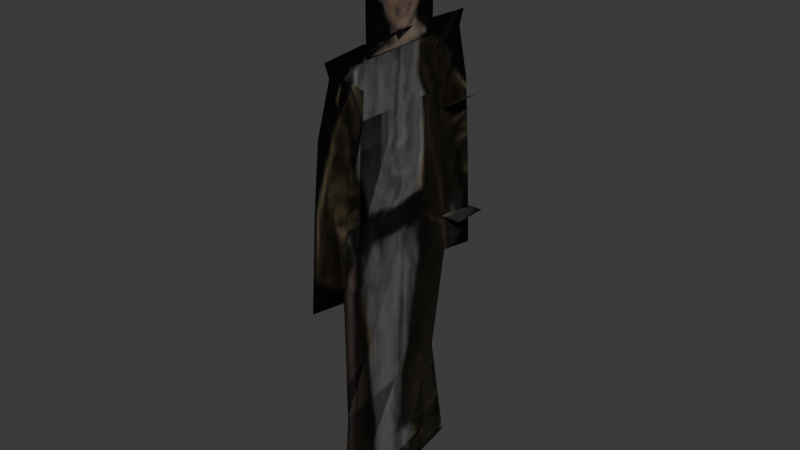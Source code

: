 # Source: person.blend  (saved by Blender 4.1.24; exported with 4.5.12 LTS)
import bpy
from mathutils import Matrix  # noqa: F401  (used for matrix-valued properties, if any)

bpy.ops.wm.read_factory_settings(use_empty=True)
scene = bpy.context.scene
scene.name = 'Scene'

# ---- images (referenced by path relative to the original .blend; pixels are not part of the script)
import os
ASSET_DIR = os.environ.get("B2B_ASSET_DIR", "")  # directory of the original .blend (textures are referenced by path, not embedded)
HERE = os.path.dirname(os.path.abspath(__file__))  # packed textures are extracted next to this script under _unpacked/

def load_image(name, relpath, width, height, colorspace="sRGB"):
    """Load a texture the original file referenced (path relative to the .blend, or extracted next to this script)."""
    p = next((c for c in (os.path.join(HERE, relpath), os.path.join(ASSET_DIR, relpath)) if relpath and os.path.exists(c)), "")
    if p:
        img = bpy.data.images.load(p, check_existing=True)
        img.name = name
    else:  # same state as the original file: an image datablock whose file is absent (Cycles renders it pink)
        img = bpy.data.images.new(name, width, height)
        img.source = "FILE"
        img.filepath = "//" + (relpath or name)
    img.colorspace_settings.name = colorspace
    return img
img_bodyc_png = load_image('bodyc.png', '_unpacked/bodyc.88b96ec7.png', 64, 128, 'sRGB')
img_headcf_png = load_image('headcf.png', '_unpacked/headcf.fbc07c3e.png', 32, 32, 'sRGB')

# ---- materials (node trees are filled in below, after node groups)
mat_body_png = bpy.data.materials.new('body.png')
mat_body_png.use_transparent_shadow = False
mat_body_png.specular_color = (0.0, 0.0, 0.0)
mat_head_png = bpy.data.materials.new('head.png')
mat_head_png.use_transparent_shadow = False
mat_head_png.specular_color = (0.0, 0.0, 0.0)

# ---- material node trees
mat_body_png.use_nodes = True; mat_body_png.node_tree.nodes.clear()
_N = mat_body_png.node_tree.nodes; _L = mat_body_png.node_tree.links
n0 = _N.new('ShaderNodeTexImage'); n0.name = 'Image Texture'; n0.location = (0, 0)
n0.image = img_bodyc_png
n1 = _N.new('ShaderNodeBsdfPrincipled'); n1.name = 'Principled BSDF'; n1.location = (290, 0)
n2 = _N.new('ShaderNodeOutputMaterial'); n2.name = 'Material Output'; n2.location = (580, 0)
_L.new(n1.outputs[0], n2.inputs[0])
_L.new(n0.outputs[0], n1.inputs[0])
n2.is_active_output = True
mat_head_png.use_nodes = True; mat_head_png.node_tree.nodes.clear()
_N = mat_head_png.node_tree.nodes; _L = mat_head_png.node_tree.links
n0 = _N.new('ShaderNodeTexImage'); n0.name = 'Image Texture'; n0.location = (0, 0)
n0.image = img_headcf_png
n1 = _N.new('ShaderNodeBsdfPrincipled'); n1.name = 'Principled BSDF'; n1.location = (290, 0)
n2 = _N.new('ShaderNodeOutputMaterial'); n2.name = 'Material Output'; n2.location = (580, 0)
_L.new(n1.outputs[0], n2.inputs[0])
_L.new(n0.outputs[0], n1.inputs[0])
n2.is_active_output = True

# ---- world
world_world = bpy.data.worlds.new('World'); scene.world = world_world
world_world.use_nodes = True; world_world.node_tree.nodes.clear()
_N = world_world.node_tree.nodes; _L = world_world.node_tree.links
n0 = _N.new('ShaderNodeOutputWorld'); n0.name = 'World Output'; n0.location = (300, 300)
n1 = _N.new('ShaderNodeBackground'); n1.name = 'Background'; n1.location = (10, 300)
n1.inputs[0].default_value = (0.05088, 0.05088, 0.05088, 1.0)
_L.new(n1.outputs[0], n0.inputs[0])
n0.is_active_output = True
world_world.color = (0.05088, 0.05088, 0.05088)
world_world.use_sun_shadow = False
world_world.sun_shadow_jitter_overblur = 0.0

# ---- meshes
me_man_ms3d_m = bpy.data.meshes.new('man.ms3d.m')
me_man_ms3d_m.from_pydata([(0.7295, 7.675, 34.24), (0.7032, 2.927, 33.75), (-0.3935, -9.014, 20.11), (0.349, -6.155, 20.14), (0.8543, -4.521, 34.28), (0.7456, -9.014, 34.25), (1.421, 7.675, 20.07), (0.6542, 5.316, 19.97), (0.7773, 3.315, 38.73), (0.9727, -4.245, 38.73), (0.9727, -4.245, 49.27), (0.7773, 3.315, 49.27), (0.9727, -4.245, 49.27), (0.9727, -4.245, 38.73), (0.7773, 3.315, 38.73), (0.7773, 3.315, 49.27), (0.6668, 6.422, 39.85), (0.5507, -0.5973, 20.14), (0.349, -6.441, 20.14), (0.7929, -0.7151, 34.31), (0.7397, 4.236, 34.33), (0.6542, 5.511, 20.08), (0.8941, -0.7151, 40.0), (0.6303, 7.26, 39.83), (0.7397, 4.918, 34.22), (0.7479, -6.348, 34.29), (1.174, -8.59, 39.72), (1.067, -7.65, 39.73), (0.7479, -5.666, 34.29), (0.4726, -0.5384, 0.05156), (1.407, -8.318, 0.0879), (0.393, -0.5384, 10.27), (0.5507, -0.5616, 21.59), (1.032, -7.051, 10.31), (-0.5189, 5.462, 10.24), (-0.698, 7.412, -0.07916), (0.6542, 5.511, 20.4), (0.349, -6.441, 20.5), (2.407, 8.023, 23.17), (2.407, 5.027, 23.17), (0.1844, 8.023, 23.17), (0.1844, 5.027, 23.17), (0.6919, 6.496, 28.38), (1.075, 7.675, 28.43), (0.6969, 4.678, 28.37), (0.1772, -7.197, 28.47), (0.5485, -5.768, 28.48), (0.1761, -9.014, 28.45), (0.5507, -0.5616, 21.59), (0.4726, -0.5384, 0.05156), (-0.5189, 5.462, 10.24), (0.393, -0.5384, 10.27), (0.7295, 7.675, 34.24), (0.6668, 6.422, 39.85), (0.7032, 2.927, 33.75), (-0.3935, -9.014, 20.11), (0.349, -6.155, 20.14), (0.8543, -4.521, 34.28), (0.8941, -0.7151, 40.0), (1.174, -8.59, 39.72), (0.7479, -6.348, 34.29), (0.7456, -9.014, 34.25), (1.067, -7.65, 39.73), (1.421, 7.675, 20.07), (0.6542, 5.316, 19.97), (0.5507, -0.5973, 20.14), (0.6542, 5.511, 20.08), (0.7397, 4.236, 34.33), (0.7929, -0.7151, 34.31), (0.6303, 7.26, 39.83), (0.7397, 4.918, 34.22), (0.349, -6.441, 20.14), (0.7479, -5.666, 34.29), (1.032, -7.051, 10.31), (1.407, -8.318, 0.0879), (-0.698, 7.412, -0.07916), (0.6542, 5.511, 20.4), (0.349, -6.441, 20.5), (0.6919, 6.496, 28.38), (1.075, 7.675, 28.43), (0.6969, 4.678, 28.37), (0.1772, -7.197, 28.47), (0.5485, -5.768, 28.48), (0.1761, -9.014, 28.45), (2.126, 7.6, 33.32), (2.126, 4.59, 33.32), (-0.6309, 7.6, 31.86), (-0.6309, 4.59, 31.86), (0.7456, -4.103, 39.84), (0.7295, 2.868, 40.01), (0.7032, 2.927, 33.75), (0.6668, 6.422, 39.85)], [], [(8, 9, 10), (11, 8, 10), (12, 13, 14), (12, 14, 15), (16, 0, 1), (17, 18, 19), (17, 20, 21), (6, 7, 42), (0, 42, 1), (22, 23, 19), (17, 19, 20), (24, 19, 23), (45, 5, 4), (22, 25, 26), (27, 4, 5), (22, 19, 25), (2, 45, 3), (18, 28, 19), (29, 30, 31), (32, 31, 33), (33, 31, 30), (29, 34, 35), (32, 36, 31), (29, 31, 34), (34, 31, 36), (32, 33, 37), (41, 40, 38), (39, 41, 38), (43, 42, 0), (42, 7, 44), (6, 42, 43), (42, 44, 1), (2, 47, 45), (45, 4, 46), (47, 5, 45), (45, 46, 3), (49, 50, 51), (52, 53, 54), (81, 56, 82), (58, 59, 60), (83, 81, 61), (61, 57, 62), (63, 79, 78), (65, 66, 67), (54, 80, 78), (65, 67, 68), (58, 68, 69), (69, 68, 70), (58, 60, 68), (65, 68, 71), (71, 68, 72), (48, 73, 51), (49, 51, 74), (74, 51, 73), (49, 75, 50), (48, 51, 76), (50, 76, 51), (48, 77, 73), (63, 78, 64), (54, 78, 52), (79, 52, 78), (80, 64, 78), (55, 56, 81), (81, 57, 61), (81, 82, 57), (55, 81, 83), (84, 86, 87), (84, 87, 85), (88, 62, 57), (89, 90, 91)])
me_man_ms3d_m.polygons.foreach_set('use_smooth', [True] * 70)
me_man_ms3d_m.polygons.foreach_set('material_index', [1, 1, 1, 1, 0, 0, 0, 0, 0, 0, 0, 0, 0, 0, 0, 0, 0, 0, 0, 0, 0, 0, 0, 0, 0, 0, 0, 0, 0, 0, 0, 0, 0, 0, 0, 0, 0, 0, 0, 0, 0, 0, 0, 0, 0, 0, 0, 0, 0, 0, 0, 0, 0, 0, 0, 0, 0, 0, 0, 0, 0, 0, 0, 0, 0, 0, 0, 0, 0, 0])
_k = set([(0, 16), (0, 43), (1, 16), (1, 44), (2, 3), (2, 47), (3, 46), (4, 27), (4, 46), (5, 27), (5, 47), (6, 7), (6, 43), (7, 44), (8, 9), (8, 11), (9, 10), (10, 11), (12, 13), (12, 15), (13, 14), (14, 15), (17, 18), (17, 21), (18, 28), (19, 20), (19, 24), (19, 25), (19, 28), (20, 21), (22, 23), (22, 26), (23, 24), (25, 26), (29, 30), (29, 35), (30, 33), (32, 36), (32, 37), (33, 37), (34, 35), (34, 36), (38, 39), (38, 40), (39, 41), (40, 41), (48, 76), (48, 77), (49, 74), (49, 75), (50, 75), (50, 76), (52, 53), (52, 79), (53, 54), (54, 80), (55, 56), (55, 83), (56, 82), (57, 82), (57, 88), (58, 59), (58, 69), (59, 60), (60, 68), (61, 62), (61, 83), (62, 88), (63, 64), (63, 79), (64, 80), (65, 66), (65, 71), (66, 67), (67, 68), (68, 70), (68, 72), (69, 70), (71, 72), (73, 74), (73, 77), (84, 85), (84, 86), (85, 87), (86, 87), (89, 90), (89, 91), (90, 91)])
me_man_ms3d_m.attributes.new('sharp_edge', 'BOOLEAN', 'EDGE').data.foreach_set('value', [ (min(e.vertices), max(e.vertices)) in _k for e in me_man_ms3d_m.edges])
_uv = me_man_ms3d_m.uv_layers.new(name='ms3d_uv_layer')
_uv.uv.foreach_set('vector', [1.0, 0.0, 0.0, 0.0, 0.0, 0.9844, 1.0, 0.9844, 1.0, 0.0, 0.0, 0.9844, -0.01562, 0.9688, 0.0, 0.0, 1.0, 0.0, -0.01562, 0.9688, 1.0, 0.0, 0.9844, 0.9688, 0.9851, 0.9996, 1.0, 0.8562, 0.7822, 0.8559, 0.5043, 0.5044, 0.1542, 0.5044, 0.4973, 0.8581, 0.5043, 0.5044, 0.7939, 0.8586, 0.8704, 0.503, 1.0, 0.5027, 0.8587, 0.5002, 0.9293, 0.6782, 1.0, 0.8562, 0.9293, 0.6782, 0.7822, 0.8559, 0.4973, 1.0, 1.038, 0.9996, 0.4973, 0.8581, 0.5043, 0.5044, 0.4973, 0.8581, 0.7939, 0.8586, 0.8348, 0.8559, 0.4973, 0.8581, 1.038, 0.9996, 0.1089, 0.6806, 0.0, 0.8566, 0.2178, 0.8574, 0.4973, 1.0, 0.1597, 0.8613, -0.06834, 1.001, -0.01031, 1.001, 0.2178, 0.8574, 0.0, 0.8566, 0.4973, 1.0, 0.4973, 0.8581, 0.1597, 0.8613, 0.0, 0.5037, 0.1089, 0.6806, 0.1713, 0.5044, 0.1542, 0.5044, 0.2006, 0.8574, 0.4973, 0.8581, 0.5124, 0.004042, 0.0417, 0.004168, 0.5124, 0.2592, 0.5043, 0.5136, 0.5124, 0.2592, 0.1176, 0.2593, 0.1176, 0.2593, 0.5124, 0.2592, 0.0417, 0.004168, 0.5033, 0.002482, 0.8674, 0.2576, 0.9843, 0.0, 0.5043, 0.5123, 0.8704, 0.5109, 0.5033, 0.2573, 0.5033, 0.002482, 0.5033, 0.2573, 0.8674, 0.2576, 0.8674, 0.2576, 0.5033, 0.2573, 0.8704, 0.5109, 0.5043, 0.5136, 0.1176, 0.2593, 0.1542, 0.5136, 0.8601, 0.5782, 0.9388, 0.5782, 0.9388, 0.5179, 0.8601, 0.5179, 0.8601, 0.5782, 0.9388, 0.5179, 1.0, 0.6794, 0.9293, 0.6782, 1.0, 0.8562, 0.9293, 0.6782, 0.8587, 0.5002, 0.8204, 0.678, 1.0, 0.5027, 0.9293, 0.6782, 1.0, 0.6794, 0.9293, 0.6782, 0.8204, 0.678, 0.7822, 0.8559, 0.0, 0.5037, 0.0, 0.6801, 0.1089, 0.6806, 0.1089, 0.6806, 0.2178, 0.8574, 0.1945, 0.6809, 0.0, 0.6801, 0.0, 0.8566, 0.1089, 0.6806, 0.1089, 0.6806, 0.1945, 0.6809, 0.1713, 0.5044, 0.5059, 0.0004958, 0.7841, 0.2565, 0.5059, 0.2538, 1.0, 0.859, 0.9948, 0.9987, 0.7883, 0.859, 0.1058, 0.7494, 0.08667, 0.6087, 0.2117, 0.7494, 0.5, 1.0, 0.0, 0.9974, 0.2117, 0.859, 0.02344, 0.7514, 0.1058, 0.7494, 0.0, 0.859, 0.0, 0.859, 0.2117, 0.859, 0.0, 0.9974, 1.0, 0.5071, 1.0, 0.683, 0.8942, 0.683, 0.5, 0.5071, 0.7883, 0.5071, 0.7883, 0.859, 0.7883, 0.859, 0.7883, 0.683, 0.8942, 0.683, 0.5, 0.5071, 0.7883, 0.859, 0.5, 0.859, 0.5, 1.0, 0.5, 0.859, 0.9948, 0.9987, 0.9948, 0.9987, 0.5, 0.859, 0.7883, 0.859, 0.5, 1.0, 0.2117, 0.859, 0.5, 0.859, 0.5, 0.5071, 0.5, 0.859, 0.2117, 0.5071, 0.2117, 0.5071, 0.5, 0.859, 0.2117, 0.859, 0.5147, 0.5076, 0.1776, 0.2538, 0.5147, 0.2538, 0.5147, 0.0, 0.5147, 0.2538, 0.1038, 0.0, 0.1038, 0.0, 0.5147, 0.2538, 0.1776, 0.2538, 0.5059, 0.0004958, 0.8976, 0.0004958, 0.7841, 0.2565, 0.5059, 0.5071, 0.5059, 0.2538, 0.7841, 0.5098, 0.7841, 0.2565, 0.7841, 0.5098, 0.5059, 0.2538, 0.5147, 0.5076, 0.2159, 0.5076, 0.1776, 0.2538, 1.0, 0.5071, 0.8942, 0.683, 0.7883, 0.5071, 0.7883, 0.859, 0.8942, 0.683, 1.0, 0.859, 1.0, 0.683, 1.0, 0.859, 0.8942, 0.683, 0.7883, 0.683, 0.7883, 0.5071, 0.8942, 0.683, 0.01562, 0.6048, 0.08667, 0.6087, 0.1058, 0.7494, 0.1058, 0.7494, 0.2117, 0.859, 0.0, 0.859, 0.1058, 0.7494, 0.2117, 0.7494, 0.2117, 0.859, 0.01562, 0.6048, 0.1058, 0.7494, 0.02344, 0.7514, 0.9544, 0.7836, 0.9544, 0.8438, 0.8758, 0.8438, 0.9544, 0.7836, 0.8758, 0.8438, 0.8758, 0.7836, 0.2585, 0.9828, 0.0, 0.9802, 0.1655, 0.8493, 0.7625, 0.987, 0.8445, 0.849, 1.021, 0.9834])
me_man_ms3d_m.materials.append(mat_body_png)
me_man_ms3d_m.materials.append(mat_head_png)
me_man_ms3d_m.update()
arm_man_ms3d_a = bpy.data.armatures.new('man.ms3d.a')  # bones are not reproduced

# ---- objects
ob_man_ms3d_mo = bpy.data.objects.new('man.ms3d.mo', me_man_ms3d_m)
ob_man_ms3d_ao = bpy.data.objects.new('man.ms3d.ao', arm_man_ms3d_a)

# ---- transforms, parenting, visibility, modifiers, constraints
ob_man_ms3d_mo.location = (0.0, 0.0, 0.0)
_vg = ob_man_ms3d_mo.vertex_groups.new(name='joint2')
for _i, _w in zip([23, 26, 59, 69], [0.0, 0.0, 1.0, 0.0]): _vg.add([_i], _w, 'REPLACE')
_vg = ob_man_ms3d_mo.vertex_groups.new(name='righthand')
for _i, _w in zip([6, 7, 38, 39, 40, 41, 63, 64], [0.0, 1.0, 1.0, 0.0, 0.0, 0.0, 0.53, 0.0]): _vg.add([_i], _w, 'REPLACE')
_vg = ob_man_ms3d_mo.vertex_groups.new(name='joint1')
for _i, _w in zip([1, 2, 3, 4, 5, 6, 8, 9, 10, 11, 12, 14, 15, 16, 17, 18, 19, 20, 21, 22, 23, 24, 25, 26, 27, 28, 29, 30, 31, 32, 33, 34, 36, 37, 39, 40, 41, 42, 43, 44, 46, 47, 48, 49, 50, 51, 53, 54, 55, 56, 57, 58, 60, 61, 62, 63, 64, 65, 66, 67, 68, 69, 70, 71, 72, 74, 75, 76, 77, 78, 79, 81, 82, 83, 84, 85, 86, 87, 88, 89, 91], [1.0, 0.0, 1.0, 1.0, 1.0, 1.0, 1.0, 1.0, 1.0, 1.0, 1.0, 1.0, 1.0, 1.0, 0.04, 1.0, 1.0, 1.0, 1.0, 1.0, 1.0, 1.0, 1.0, 1.0, 1.0, 1.0, 1.0, 1.0, 0.04, 1.0, 1.0, 1.0, 1.0, 1.0, 1.0, 1.0, 0.04, 1.0, 1.0, 1.0, 1.0, 1.0, 1.0, 1.0, 1.0, 1.0, 1.0, 1.0, 1.0, 1.0, 1.0, 1.0, 1.0, 1.0, 1.0, 1.0, 1.0, 1.0, 1.0, 1.0, 1.0, 1.0, 1.0, 1.0, 1.0, 1.0, 1.0, 1.0, 1.0, 1.0, 1.0, 1.0, 1.0, 1.0, 1.0, 1.0, 1.0, 1.0, 1.0, 0.0, 1.0]): _vg.add([_i], _w, 'REPLACE')
_m = ob_man_ms3d_mo.modifiers.new('ms3d_smoothing_groups', 'EDGE_SPLIT')
_m.use_edge_angle = False
_m = ob_man_ms3d_mo.modifiers.new('man.ms3d.a', 'ARMATURE')
_m.object = ob_man_ms3d_ao
ob_man_ms3d_ao.location = (0.0, 0.0, 0.0)
ob_man_ms3d_ao.show_in_front = True

# ---- collection membership
scene.collection.objects.link(ob_man_ms3d_mo)
scene.collection.objects.link(ob_man_ms3d_ao)

# ---- scene / render settings (as saved in the file)
scene.frame_start = 1; scene.frame_end = 40; scene.frame_set(24)
scene.render.engine = 'BLENDER_EEVEE_NEXT'
scene.cycles.sampling_pattern = 'TABULATED_SOBOL'
scene.eevee.ray_tracing_options.trace_max_roughness = 0.0
bpy.context.view_layer.update()

# ---- added for rendering (the .blend has no active camera and no usable light): camera, sun
cam_auto = bpy.data.cameras.new('AutoCamera')
cam_auto.lens = 50.0
cam_auto.sensor_width = 36.0
cam_auto.clip_end = 1000.0
ob_auto_camera = bpy.data.objects.new('AutoCamera', cam_auto)
scene.collection.objects.link(ob_auto_camera)
ob_auto_camera.location = (49.2426, -58.5618, 63.3059)
ob_auto_camera.rotation_euler = (1.09748, -7.21219e-08, 0.694738)
scene.camera = ob_auto_camera
light_auto_sun = bpy.data.lights.new('AutoSun', 'SUN')
light_auto_sun.energy = 3.0
light_auto_sun.angle = 0.0523599
ob_auto_sun = bpy.data.objects.new('AutoSun', light_auto_sun)
scene.collection.objects.link(ob_auto_sun)
ob_auto_sun.rotation_euler = (0.872665, 0.174533, 0.523599)
bpy.context.view_layer.update()
